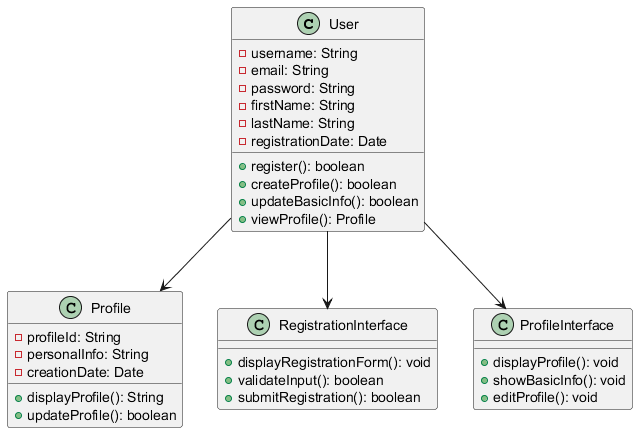

The diagram above was rendered by PlantUML. Its source (embedded in the PNG):
@startuml
class User {
    - username: String
    - email: String
    - password: String
    - firstName: String
    - lastName: String
    - registrationDate: Date
    + register(): boolean
    + createProfile(): boolean
    + updateBasicInfo(): boolean
    + viewProfile(): Profile
}

class Profile {
    - profileId: String
    - personalInfo: String
    - creationDate: Date
    + displayProfile(): String
    + updateProfile(): boolean
}

class RegistrationInterface {
    + displayRegistrationForm(): void
    + validateInput(): boolean
    + submitRegistration(): boolean
}

class ProfileInterface {
    + displayProfile(): void
    + showBasicInfo(): void
    + editProfile(): void
}

User --> Profile
User --> RegistrationInterface
User --> ProfileInterface
@enduml